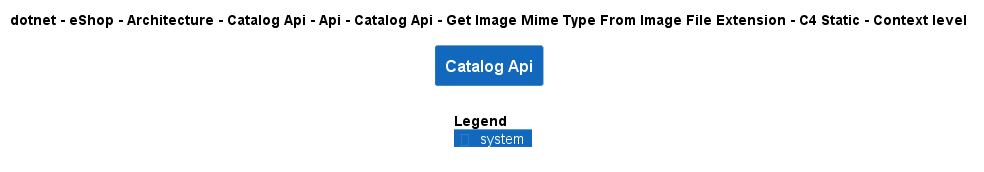

The diagram above was rendered by PlantUML. Its source (embedded in the PNG):
@startuml
!include ..\..\..\..\..\..\..\..\..\..\..\.c4s\C4_Context.puml

AddElementTag("c4interflow:lifecycle:new", $bgColor=green, $fontColor=#ffffff, $borderColor=green, $shadowing="False")
AddElementTag("c4interflow:lifecycle:changed", $bgColor=orange, $fontColor=#ffffff, $borderColor=orange, $shadowing="False")
AddElementTag("c4interflow:lifecycle:removed", $bgColor=red, $fontColor=#ffffff, $borderColor=red, $shadowing="False")

AddRelTag("c4interflow:lifecycle:new", $textColor=green, $lineColor=green)
AddRelTag("c4interflow:lifecycle:changed", $textColor=orange, $lineColor=orange)
AddRelTag("c4interflow:lifecycle:removed", $textColor=red, $lineColor=red)

SHOW_PERSON_PORTRAIT()
LAYOUT_TOP_DOWN()

skinparam linetype polyline

title dotnet - eShop - Architecture - Catalog Api - Api - Catalog Api - Get Image Mime Type From Image File Extension - C4 Static - Context level

System(dotnet.eShop.Architecture.SoftwareSystems.CatalogApi, "Catalog Api", "")



SHOW_LEGEND()
@enduml